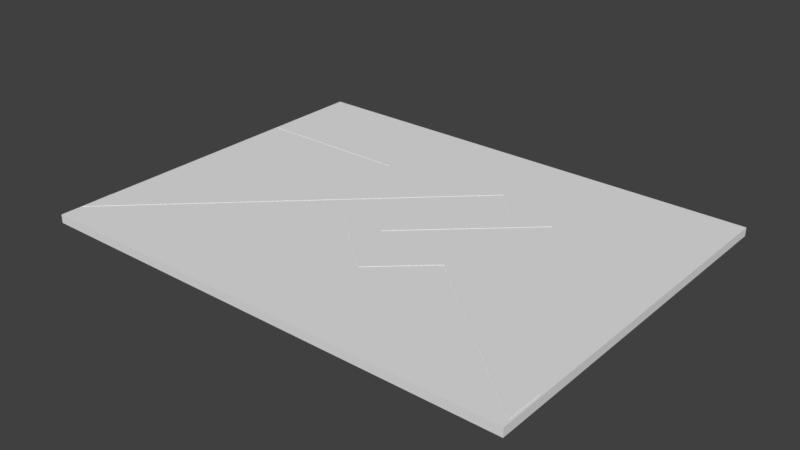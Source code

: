 # Source: Map1.blend  (saved by Blender 2.79.0; exported with 4.5.12 LTS)
import bpy
from mathutils import Matrix  # noqa: F401  (used for matrix-valued properties, if any)

bpy.ops.wm.read_factory_settings(use_empty=True)
scene = bpy.context.scene
scene.name = 'Scene'

# ---- collections
col_collection_1 = bpy.data.collections.new('Collection 1'); scene.collection.children.link(col_collection_1)

# ---- world
world_world = bpy.data.worlds.new('World'); scene.world = world_world
world_world.color = (0.05088, 0.05088, 0.05088)
world_world.use_sun_shadow = False
world_world.sun_shadow_jitter_overblur = 0.0
world_world.cycles.sampling_method = 'MANUAL'

# ---- meshes
me_cube_001 = bpy.data.meshes.new('Cube.001')
me_cube_001.from_pydata([(-11.97, -12.53, -1.0), (-11.97, -12.53, 1.0), (-12.0, -10.25, -1.0), (-12.0, -10.25, 1.0), (1.163, 2.443, -1.0), (6.593, -4.67, -1.0), (-1.196, 4.61, -1.0), (-11.97, 4.613, -1.0), (-11.98, 6.578, -1.0), (-0.4434, 6.542, -1.0), (2.463, 3.734, -1.0), (7.269, 8.242, -1.0), (12.26, 4.037, -1.0), (4.634, -3.005, -1.0), (6.593, -4.67, 1.0), (1.163, 2.443, 1.0), (4.634, -3.005, 1.0), (12.26, 4.037, 1.0), (7.269, 8.242, 1.0), (2.463, 3.734, 1.0), (-0.4434, 6.542, 1.0), (-11.98, 6.578, 1.0), (-11.97, 4.613, 1.0), (-1.196, 4.61, 1.0), (10.05, -1.41, -1.0), (21.21, -10.87, -1.0), (21.2, -13.4, -1.0), (10.05, -1.41, 1.0), (21.2, -13.4, 1.0), (21.21, -10.87, 1.0), (10.14, -3.925, -1.0), (7.412, 5.801, -1.0), (6.529, -7.214, -1.0), (1.775, -3.127, -1.0), (9.355, 4.017, -1.0), (7.412, 5.801, 1.0), (10.14, -3.925, 1.0), (9.355, 4.017, 1.0), (1.775, -3.127, 1.0), (6.529, -7.214, 1.0)], [], [(0, 1, 3, 2), (14, 16, 17, 18, 19, 20, 21, 22, 23, 15, 3, 1, 35, 37, 38, 39, 36, 28, 29, 27), (2, 3, 15, 4), (14, 5, 13, 16), (16, 13, 12, 17), (17, 12, 11, 18), (18, 11, 10, 19), (19, 10, 9, 20), (20, 9, 8, 21), (21, 8, 7, 22), (22, 7, 6, 23), (23, 6, 4, 15), (5, 14, 27, 24), (2, 4, 6, 7, 8, 9, 10, 11, 12, 13, 5, 24, 25, 26, 30, 32, 33, 34, 31, 0), (28, 26, 25, 29), (29, 25, 24, 27), (36, 30, 26, 28), (35, 31, 34, 37), (37, 34, 33, 38), (38, 33, 32, 39), (39, 32, 30, 36), (31, 35, 1, 0)])
me_cube_001.use_remesh_preserve_volume = False
me_cube_001.use_remesh_preserve_attributes = False
me_cube_001.use_mirror_vertex_groups = False
me_cube_001.update()
me_cube = bpy.data.meshes.new('Cube')
me_cube.from_pydata([(-1.0, -1.0, -1.0), (-1.0, -1.0, 1.0), (-1.0, 1.0, -1.0), (-1.0, 1.0, 1.0), (1.0, -1.0, -1.0), (1.0, -1.0, 1.0), (1.0, 1.0, -1.0), (1.0, 1.0, 1.0)], [], [(0, 1, 3, 2), (2, 3, 7, 6), (6, 7, 5, 4), (4, 5, 1, 0), (2, 6, 4, 0), (7, 3, 1, 5)])
me_cube.use_remesh_preserve_volume = False
me_cube.use_remesh_preserve_attributes = False
me_cube.use_mirror_vertex_groups = False
me_cube.update()

# ---- objects
ob_cube = bpy.data.objects.new('Cube', me_cube_001)
ob_field = bpy.data.objects.new('Field', me_cube)

# ---- transforms, parenting, visibility, modifiers, constraints
ob_cube.location = (-2.092, 0.0, 0.11)
ob_cube.scale = (0.4479, 0.4479, 0.03067)
ob_cube.lineart.crease_threshold = 0.0
ob_field.location = (0.0, -0.5685, 0.0)
ob_field.scale = (7.475, 5.717, 0.13)
ob_field.lineart.crease_threshold = 0.0

# ---- collection membership
col_collection_1.objects.link(ob_cube)
col_collection_1.objects.link(ob_field)

# ---- scene / render settings (as saved in the file)
scene.frame_start = 1; scene.frame_end = 250; scene.frame_set(1)
scene.render.engine = 'BLENDER_EEVEE_NEXT'
scene.render.resolution_percentage = 50
scene.render.dither_intensity = 0.0
scene.cycles.use_denoising = False
scene.cycles.samples = 128
scene.cycles.sampling_pattern = 'TABULATED_SOBOL'
scene.cycles.use_adaptive_sampling = False
scene.cycles.use_light_tree = False
scene.cycles.blur_glossy = 0.0
scene.cycles.sample_clamp_indirect = 0.0
scene.view_settings.view_transform = 'Standard'
bpy.context.view_layer.update()

# ---- added for rendering (the .blend has no active camera and no usable light): camera, sun
cam_auto = bpy.data.cameras.new('AutoCamera')
cam_auto.lens = 50.0
cam_auto.sensor_width = 36.0
cam_auto.clip_end = 1000.0
ob_auto_camera = bpy.data.objects.new('AutoCamera', cam_auto)
scene.collection.objects.link(ob_auto_camera)
ob_auto_camera.location = (17.4153, -21.4669, 13.9376)
ob_auto_camera.rotation_euler = (1.09748, -7.21219e-08, 0.694738)
scene.camera = ob_auto_camera
light_auto_sun = bpy.data.lights.new('AutoSun', 'SUN')
light_auto_sun.energy = 3.0
light_auto_sun.angle = 0.0523599
ob_auto_sun = bpy.data.objects.new('AutoSun', light_auto_sun)
scene.collection.objects.link(ob_auto_sun)
ob_auto_sun.rotation_euler = (0.872665, 0.174533, 0.523599)
bpy.context.view_layer.update()
